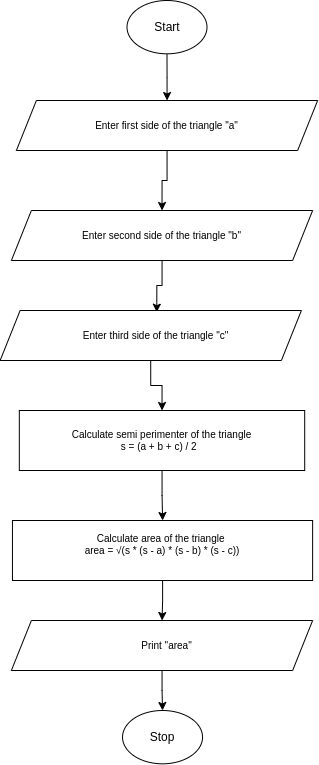

The diagram above was exported from draw.io. Its source (the exported page's mxGraphModel, read from the mxfile embedded in the PNG):
<mxGraphModel dx="2430" dy="920" grid="1" gridSize="10" guides="1" tooltips="1" connect="1" arrows="1" fold="1" page="1" pageScale="1" pageWidth="850" pageHeight="1100" math="0" shadow="0">
  <root>
    <mxCell id="0" />
    <mxCell id="1" parent="0" />
    <mxCell id="2-07WQe5WIGmnDFsTfD0-4" style="edgeStyle=orthogonalEdgeStyle;rounded=0;orthogonalLoop=1;jettySize=auto;html=1;exitX=0.5;exitY=1;exitDx=0;exitDy=0;" edge="1" parent="1" source="2-07WQe5WIGmnDFsTfD0-1" target="2-07WQe5WIGmnDFsTfD0-3">
      <mxGeometry relative="1" as="geometry" />
    </mxCell>
    <mxCell id="2-07WQe5WIGmnDFsTfD0-1" value="" style="ellipse;whiteSpace=wrap;html=1;" vertex="1" parent="1">
      <mxGeometry x="-392.5" y="120" width="80" height="53.33" as="geometry" />
    </mxCell>
    <mxCell id="2-07WQe5WIGmnDFsTfD0-2" value="Start" style="text;html=1;strokeColor=none;fillColor=none;align=center;verticalAlign=middle;whiteSpace=wrap;rounded=0;" vertex="1" parent="1">
      <mxGeometry x="-382.5" y="131.67000000000002" width="60" height="30" as="geometry" />
    </mxCell>
    <mxCell id="2-07WQe5WIGmnDFsTfD0-35" style="edgeStyle=orthogonalEdgeStyle;rounded=0;orthogonalLoop=1;jettySize=auto;html=1;entryX=0.5;entryY=0;entryDx=0;entryDy=0;fontSize=10;" edge="1" parent="1" source="2-07WQe5WIGmnDFsTfD0-3" target="2-07WQe5WIGmnDFsTfD0-33">
      <mxGeometry relative="1" as="geometry" />
    </mxCell>
    <mxCell id="2-07WQe5WIGmnDFsTfD0-3" value="" style="shape=parallelogram;perimeter=parallelogramPerimeter;whiteSpace=wrap;html=1;fixedSize=1;" vertex="1" parent="1">
      <mxGeometry x="-503.12" y="220" width="301.25" height="50" as="geometry" />
    </mxCell>
    <mxCell id="2-07WQe5WIGmnDFsTfD0-5" value="&lt;font style=&quot;font-size: 10px&quot;&gt;Enter first side of the triangle &quot;a&quot;&lt;/font&gt;" style="text;html=1;strokeColor=none;fillColor=none;align=center;verticalAlign=middle;whiteSpace=wrap;rounded=0;" vertex="1" parent="1">
      <mxGeometry x="-451.87" y="230" width="198.75" height="30" as="geometry" />
    </mxCell>
    <mxCell id="2-07WQe5WIGmnDFsTfD0-41" style="edgeStyle=orthogonalEdgeStyle;rounded=0;orthogonalLoop=1;jettySize=auto;html=1;fontSize=10;" edge="1" parent="1" source="2-07WQe5WIGmnDFsTfD0-18" target="2-07WQe5WIGmnDFsTfD0-40">
      <mxGeometry relative="1" as="geometry" />
    </mxCell>
    <mxCell id="2-07WQe5WIGmnDFsTfD0-18" value="Calculate semi perimenter of the triangle&lt;br&gt;s = (a + b + c) / 2&amp;nbsp;&amp;nbsp;" style="rounded=0;whiteSpace=wrap;html=1;fontSize=10;" vertex="1" parent="1">
      <mxGeometry x="-500.18" y="530" width="285.37" height="60" as="geometry" />
    </mxCell>
    <mxCell id="2-07WQe5WIGmnDFsTfD0-38" style="edgeStyle=orthogonalEdgeStyle;rounded=0;orthogonalLoop=1;jettySize=auto;html=1;entryX=0.52;entryY=0.034;entryDx=0;entryDy=0;entryPerimeter=0;fontSize=10;" edge="1" parent="1" source="2-07WQe5WIGmnDFsTfD0-33" target="2-07WQe5WIGmnDFsTfD0-36">
      <mxGeometry relative="1" as="geometry" />
    </mxCell>
    <mxCell id="2-07WQe5WIGmnDFsTfD0-33" value="" style="shape=parallelogram;perimeter=parallelogramPerimeter;whiteSpace=wrap;html=1;fixedSize=1;" vertex="1" parent="1">
      <mxGeometry x="-508.12" y="330" width="301.25" height="50" as="geometry" />
    </mxCell>
    <mxCell id="2-07WQe5WIGmnDFsTfD0-34" value="&lt;font style=&quot;font-size: 10px&quot;&gt;Enter second side of the triangle &quot;b&quot;&lt;/font&gt;" style="text;html=1;strokeColor=none;fillColor=none;align=center;verticalAlign=middle;whiteSpace=wrap;rounded=0;" vertex="1" parent="1">
      <mxGeometry x="-456.87" y="340" width="198.75" height="30" as="geometry" />
    </mxCell>
    <mxCell id="2-07WQe5WIGmnDFsTfD0-39" style="edgeStyle=orthogonalEdgeStyle;rounded=0;orthogonalLoop=1;jettySize=auto;html=1;entryX=0.5;entryY=0;entryDx=0;entryDy=0;fontSize=10;" edge="1" parent="1" source="2-07WQe5WIGmnDFsTfD0-36" target="2-07WQe5WIGmnDFsTfD0-18">
      <mxGeometry relative="1" as="geometry" />
    </mxCell>
    <mxCell id="2-07WQe5WIGmnDFsTfD0-36" value="" style="shape=parallelogram;perimeter=parallelogramPerimeter;whiteSpace=wrap;html=1;fixedSize=1;" vertex="1" parent="1">
      <mxGeometry x="-519.37" y="430" width="301.25" height="50" as="geometry" />
    </mxCell>
    <mxCell id="2-07WQe5WIGmnDFsTfD0-37" value="&lt;font style=&quot;font-size: 10px&quot;&gt;Enter third side of the triangle &quot;c&quot;&lt;/font&gt;" style="text;html=1;strokeColor=none;fillColor=none;align=center;verticalAlign=middle;whiteSpace=wrap;rounded=0;" vertex="1" parent="1">
      <mxGeometry x="-463.12" y="440" width="198.75" height="30" as="geometry" />
    </mxCell>
    <mxCell id="2-07WQe5WIGmnDFsTfD0-45" style="edgeStyle=orthogonalEdgeStyle;rounded=0;orthogonalLoop=1;jettySize=auto;html=1;fontSize=10;" edge="1" parent="1" source="2-07WQe5WIGmnDFsTfD0-40" target="2-07WQe5WIGmnDFsTfD0-43">
      <mxGeometry relative="1" as="geometry" />
    </mxCell>
    <mxCell id="2-07WQe5WIGmnDFsTfD0-40" value="Calculate area of the triangle&amp;nbsp;&lt;br&gt;area = √(s * (s - a) * (s - b) * (s - c))&lt;br&gt;&amp;nbsp;" style="rounded=0;whiteSpace=wrap;html=1;fontSize=10;" vertex="1" parent="1">
      <mxGeometry x="-507.05" y="640" width="300.18" height="60" as="geometry" />
    </mxCell>
    <mxCell id="2-07WQe5WIGmnDFsTfD0-48" style="edgeStyle=orthogonalEdgeStyle;rounded=0;orthogonalLoop=1;jettySize=auto;html=1;entryX=0.5;entryY=0;entryDx=0;entryDy=0;fontSize=10;" edge="1" parent="1" source="2-07WQe5WIGmnDFsTfD0-43" target="2-07WQe5WIGmnDFsTfD0-46">
      <mxGeometry relative="1" as="geometry" />
    </mxCell>
    <mxCell id="2-07WQe5WIGmnDFsTfD0-43" value="" style="shape=parallelogram;perimeter=parallelogramPerimeter;whiteSpace=wrap;html=1;fixedSize=1;" vertex="1" parent="1">
      <mxGeometry x="-508.12" y="740" width="301.25" height="50" as="geometry" />
    </mxCell>
    <mxCell id="2-07WQe5WIGmnDFsTfD0-44" value="&lt;font style=&quot;font-size: 10px&quot;&gt;Print &quot;area&quot;&lt;/font&gt;" style="text;html=1;strokeColor=none;fillColor=none;align=center;verticalAlign=middle;whiteSpace=wrap;rounded=0;" vertex="1" parent="1">
      <mxGeometry x="-451.87" y="750" width="198.75" height="30" as="geometry" />
    </mxCell>
    <mxCell id="2-07WQe5WIGmnDFsTfD0-46" value="" style="ellipse;whiteSpace=wrap;html=1;" vertex="1" parent="1">
      <mxGeometry x="-396.96" y="830" width="80" height="53.33" as="geometry" />
    </mxCell>
    <mxCell id="2-07WQe5WIGmnDFsTfD0-47" value="Stop" style="text;html=1;strokeColor=none;fillColor=none;align=center;verticalAlign=middle;whiteSpace=wrap;rounded=0;" vertex="1" parent="1">
      <mxGeometry x="-386.96" y="841.6700000000001" width="60" height="30" as="geometry" />
    </mxCell>
  </root>
</mxGraphModel>